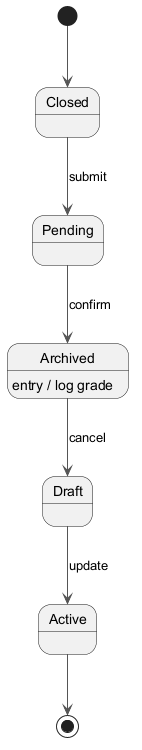

The diagram above was rendered by PlantUML. Its source (embedded in the PNG):
@startuml
skinparam monochrome true
skinparam ArrowColor #555555
[*] --> Closed
Closed --> Pending : submit
Pending --> Archived : confirm
Archived --> Draft : cancel
Archived : entry / log grade
Draft --> Active : update
Active --> [*]
@enduml